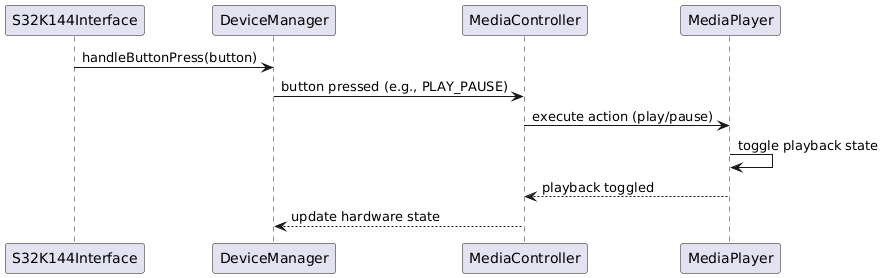

The diagram above was rendered by PlantUML. Its source (embedded in the PNG):
@startuml
participant "S32K144Interface" as S32K144
participant "DeviceManager" as DeviceMgr
participant "MediaController" as MediaCtrl
participant "MediaPlayer" as Player

S32K144 -> DeviceMgr : handleButtonPress(button)
DeviceMgr -> MediaCtrl : button pressed (e.g., PLAY_PAUSE)
MediaCtrl -> Player : execute action (play/pause)
Player -> Player : toggle playback state
Player --> MediaCtrl : playback toggled
MediaCtrl --> DeviceMgr : update hardware state
@enduml